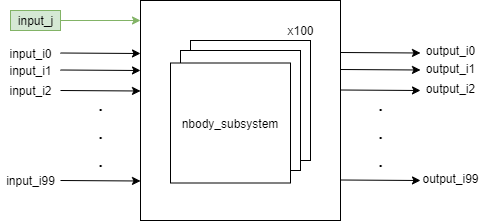

The diagram above was exported from draw.io. Its source (the exported page's mxGraphModel, read from the mxfile embedded in the PNG):
<mxGraphModel dx="1438" dy="512" grid="1" gridSize="10" guides="1" tooltips="1" connect="1" arrows="1" fold="1" page="0" pageScale="1" pageWidth="850" pageHeight="1100" math="0" shadow="0">
  <root>
    <mxCell id="0" />
    <mxCell id="1" parent="0" />
    <mxCell id="KsVlsM9F8_ZsUNphZfZ2-55" value="&lt;font style=&quot;font-size: 24px&quot;&gt;.&lt;br&gt;.&lt;br&gt;.&lt;br&gt;&lt;/font&gt;" style="text;html=1;align=center;verticalAlign=middle;resizable=0;points=[];autosize=1;strokeColor=none;" vertex="1" parent="1">
      <mxGeometry x="-300" y="300" width="20" height="60" as="geometry" />
    </mxCell>
    <mxCell id="KsVlsM9F8_ZsUNphZfZ2-57" value="" style="endArrow=classic;html=1;shadow=0;" edge="1" parent="1">
      <mxGeometry width="50" height="50" relative="1" as="geometry">
        <mxPoint x="-330" y="252.5" as="sourcePoint" />
        <mxPoint x="-250" y="253" as="targetPoint" />
      </mxGeometry>
    </mxCell>
    <mxCell id="KsVlsM9F8_ZsUNphZfZ2-58" value="" style="endArrow=classic;html=1;shadow=0;" edge="1" parent="1">
      <mxGeometry width="50" height="50" relative="1" as="geometry">
        <mxPoint x="-330" y="269.5" as="sourcePoint" />
        <mxPoint x="-250" y="270" as="targetPoint" />
      </mxGeometry>
    </mxCell>
    <mxCell id="KsVlsM9F8_ZsUNphZfZ2-59" value="" style="endArrow=classic;html=1;shadow=0;" edge="1" parent="1">
      <mxGeometry width="50" height="50" relative="1" as="geometry">
        <mxPoint x="-330" y="290" as="sourcePoint" />
        <mxPoint x="-250" y="290.5" as="targetPoint" />
      </mxGeometry>
    </mxCell>
    <mxCell id="KsVlsM9F8_ZsUNphZfZ2-60" value="" style="endArrow=classic;html=1;shadow=0;" edge="1" parent="1">
      <mxGeometry width="50" height="50" relative="1" as="geometry">
        <mxPoint x="-330" y="380" as="sourcePoint" />
        <mxPoint x="-250" y="380.5" as="targetPoint" />
      </mxGeometry>
    </mxCell>
    <mxCell id="KsVlsM9F8_ZsUNphZfZ2-61" value="input_i0" style="text;html=1;align=center;verticalAlign=middle;resizable=0;points=[];autosize=1;strokeColor=none;" vertex="1" parent="1">
      <mxGeometry x="-390" y="242.5" width="60" height="20" as="geometry" />
    </mxCell>
    <mxCell id="KsVlsM9F8_ZsUNphZfZ2-62" value="input_i1" style="text;html=1;align=center;verticalAlign=middle;resizable=0;points=[];autosize=1;strokeColor=none;" vertex="1" parent="1">
      <mxGeometry x="-390" y="260" width="60" height="20" as="geometry" />
    </mxCell>
    <mxCell id="KsVlsM9F8_ZsUNphZfZ2-63" value="input_i2" style="text;html=1;align=center;verticalAlign=middle;resizable=0;points=[];autosize=1;strokeColor=none;" vertex="1" parent="1">
      <mxGeometry x="-390" y="280" width="60" height="20" as="geometry" />
    </mxCell>
    <mxCell id="KsVlsM9F8_ZsUNphZfZ2-64" value="input_i99" style="text;html=1;align=center;verticalAlign=middle;resizable=0;points=[];autosize=1;strokeColor=none;" vertex="1" parent="1">
      <mxGeometry x="-390" y="370" width="60" height="20" as="geometry" />
    </mxCell>
    <mxCell id="KsVlsM9F8_ZsUNphZfZ2-71" value="" style="rounded=0;whiteSpace=wrap;html=1;shadow=0;" vertex="1" parent="1">
      <mxGeometry x="-250" y="200" width="200" height="220" as="geometry" />
    </mxCell>
    <mxCell id="KsVlsM9F8_ZsUNphZfZ2-73" value="nbody_subsystem" style="whiteSpace=wrap;html=1;aspect=fixed;shadow=0;" vertex="1" parent="1">
      <mxGeometry x="-200" y="240" width="120" height="120" as="geometry" />
    </mxCell>
    <mxCell id="KsVlsM9F8_ZsUNphZfZ2-74" value="nbody_subsystem" style="whiteSpace=wrap;html=1;aspect=fixed;shadow=0;" vertex="1" parent="1">
      <mxGeometry x="-210" y="250" width="120" height="120" as="geometry" />
    </mxCell>
    <mxCell id="KsVlsM9F8_ZsUNphZfZ2-75" value="nbody_subsystem" style="whiteSpace=wrap;html=1;aspect=fixed;shadow=0;" vertex="1" parent="1">
      <mxGeometry x="-220" y="262.5" width="120" height="120" as="geometry" />
    </mxCell>
    <mxCell id="KsVlsM9F8_ZsUNphZfZ2-76" value="x100" style="text;html=1;align=center;verticalAlign=middle;resizable=0;points=[];autosize=1;strokeColor=none;" vertex="1" parent="1">
      <mxGeometry x="-110" y="220" width="40" height="20" as="geometry" />
    </mxCell>
    <mxCell id="KsVlsM9F8_ZsUNphZfZ2-77" value="" style="endArrow=classic;html=1;shadow=0;fillColor=#d5e8d4;strokeColor=#82b366;" edge="1" parent="1">
      <mxGeometry width="50" height="50" relative="1" as="geometry">
        <mxPoint x="-330" y="220" as="sourcePoint" />
        <mxPoint x="-250" y="220" as="targetPoint" />
      </mxGeometry>
    </mxCell>
    <mxCell id="KsVlsM9F8_ZsUNphZfZ2-80" value="input_j" style="text;html=1;align=center;verticalAlign=middle;resizable=0;points=[];autosize=1;strokeColor=#82b366;fillColor=#d5e8d4;" vertex="1" parent="1">
      <mxGeometry x="-380" y="210" width="50" height="20" as="geometry" />
    </mxCell>
    <mxCell id="KsVlsM9F8_ZsUNphZfZ2-92" value="&lt;font style=&quot;font-size: 24px&quot;&gt;.&lt;br&gt;.&lt;br&gt;.&lt;br&gt;&lt;/font&gt;" style="text;html=1;align=center;verticalAlign=middle;resizable=0;points=[];autosize=1;strokeColor=none;" vertex="1" parent="1">
      <mxGeometry x="-20" y="299.5" width="20" height="60" as="geometry" />
    </mxCell>
    <mxCell id="KsVlsM9F8_ZsUNphZfZ2-93" value="" style="endArrow=classic;html=1;shadow=0;" edge="1" parent="1">
      <mxGeometry width="50" height="50" relative="1" as="geometry">
        <mxPoint x="-50" y="252" as="sourcePoint" />
        <mxPoint x="30" y="252.5" as="targetPoint" />
      </mxGeometry>
    </mxCell>
    <mxCell id="KsVlsM9F8_ZsUNphZfZ2-94" value="" style="endArrow=classic;html=1;shadow=0;" edge="1" parent="1">
      <mxGeometry width="50" height="50" relative="1" as="geometry">
        <mxPoint x="-50" y="269" as="sourcePoint" />
        <mxPoint x="30" y="269.5" as="targetPoint" />
      </mxGeometry>
    </mxCell>
    <mxCell id="KsVlsM9F8_ZsUNphZfZ2-95" value="" style="endArrow=classic;html=1;shadow=0;" edge="1" parent="1">
      <mxGeometry width="50" height="50" relative="1" as="geometry">
        <mxPoint x="-50" y="289.5" as="sourcePoint" />
        <mxPoint x="30" y="290" as="targetPoint" />
      </mxGeometry>
    </mxCell>
    <mxCell id="KsVlsM9F8_ZsUNphZfZ2-96" value="" style="endArrow=classic;html=1;shadow=0;" edge="1" parent="1">
      <mxGeometry width="50" height="50" relative="1" as="geometry">
        <mxPoint x="-50" y="379.5" as="sourcePoint" />
        <mxPoint x="30" y="380" as="targetPoint" />
      </mxGeometry>
    </mxCell>
    <mxCell id="KsVlsM9F8_ZsUNphZfZ2-103" value="output_i0" style="text;html=1;align=center;verticalAlign=middle;resizable=0;points=[];autosize=1;strokeColor=none;" vertex="1" parent="1">
      <mxGeometry x="30" y="240" width="60" height="20" as="geometry" />
    </mxCell>
    <mxCell id="KsVlsM9F8_ZsUNphZfZ2-104" value="output_i1" style="text;html=1;align=center;verticalAlign=middle;resizable=0;points=[];autosize=1;strokeColor=none;" vertex="1" parent="1">
      <mxGeometry x="30" y="257.5" width="60" height="20" as="geometry" />
    </mxCell>
    <mxCell id="KsVlsM9F8_ZsUNphZfZ2-105" value="output_i2" style="text;html=1;align=center;verticalAlign=middle;resizable=0;points=[];autosize=1;strokeColor=none;" vertex="1" parent="1">
      <mxGeometry x="30" y="277.5" width="60" height="20" as="geometry" />
    </mxCell>
    <mxCell id="KsVlsM9F8_ZsUNphZfZ2-106" value="output_i99" style="text;html=1;align=center;verticalAlign=middle;resizable=0;points=[];autosize=1;strokeColor=none;" vertex="1" parent="1">
      <mxGeometry x="25" y="367.5" width="70" height="20" as="geometry" />
    </mxCell>
  </root>
</mxGraphModel>